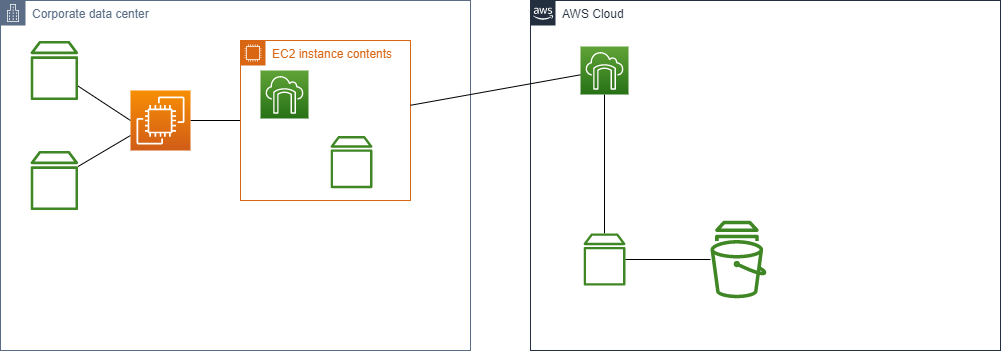

The diagram above was exported from draw.io. Its source (the exported page's mxGraphModel, read from the mxfile embedded in the PNG):
<mxGraphModel dx="868" dy="450" grid="1" gridSize="10" guides="1" tooltips="1" connect="1" arrows="1" fold="1" page="1" pageScale="1" pageWidth="850" pageHeight="1100" math="0" shadow="0">
  <root>
    <mxCell id="0" />
    <mxCell id="1" parent="0" />
    <mxCell id="IVCtau43RxE1GIdKnqhI-1" value="Corporate data center" style="points=[[0,0],[0.25,0],[0.5,0],[0.75,0],[1,0],[1,0.25],[1,0.5],[1,0.75],[1,1],[0.75,1],[0.5,1],[0.25,1],[0,1],[0,0.75],[0,0.5],[0,0.25]];outlineConnect=0;gradientColor=none;html=1;whiteSpace=wrap;fontSize=12;fontStyle=0;container=1;pointerEvents=0;collapsible=0;recursiveResize=0;shape=mxgraph.aws4.group;grIcon=mxgraph.aws4.group_corporate_data_center;strokeColor=#5A6C86;fillColor=none;verticalAlign=top;align=left;spacingLeft=30;fontColor=#5A6C86;dashed=0;" vertex="1" parent="1">
      <mxGeometry x="30" y="690" width="470" height="350" as="geometry" />
    </mxCell>
    <mxCell id="IVCtau43RxE1GIdKnqhI-6" style="rounded=0;orthogonalLoop=1;jettySize=auto;html=1;entryX=0;entryY=0.5;entryDx=0;entryDy=0;entryPerimeter=0;endArrow=none;endFill=0;" edge="1" parent="IVCtau43RxE1GIdKnqhI-1" source="IVCtau43RxE1GIdKnqhI-3" target="IVCtau43RxE1GIdKnqhI-5">
      <mxGeometry relative="1" as="geometry" />
    </mxCell>
    <mxCell id="IVCtau43RxE1GIdKnqhI-3" value="" style="sketch=0;outlineConnect=0;fontColor=#232F3E;gradientColor=none;fillColor=#3F8624;strokeColor=none;dashed=0;verticalLabelPosition=bottom;verticalAlign=top;align=center;html=1;fontSize=12;fontStyle=0;aspect=fixed;pointerEvents=1;shape=mxgraph.aws4.volume;" vertex="1" parent="IVCtau43RxE1GIdKnqhI-1">
      <mxGeometry x="30" y="40" width="47.69" height="60" as="geometry" />
    </mxCell>
    <mxCell id="IVCtau43RxE1GIdKnqhI-7" style="rounded=0;orthogonalLoop=1;jettySize=auto;html=1;entryX=0;entryY=0.75;entryDx=0;entryDy=0;entryPerimeter=0;endArrow=none;endFill=0;" edge="1" parent="IVCtau43RxE1GIdKnqhI-1" source="IVCtau43RxE1GIdKnqhI-4" target="IVCtau43RxE1GIdKnqhI-5">
      <mxGeometry relative="1" as="geometry" />
    </mxCell>
    <mxCell id="IVCtau43RxE1GIdKnqhI-4" value="" style="sketch=0;outlineConnect=0;fontColor=#232F3E;gradientColor=none;fillColor=#3F8624;strokeColor=none;dashed=0;verticalLabelPosition=bottom;verticalAlign=top;align=center;html=1;fontSize=12;fontStyle=0;aspect=fixed;pointerEvents=1;shape=mxgraph.aws4.volume;" vertex="1" parent="IVCtau43RxE1GIdKnqhI-1">
      <mxGeometry x="30" y="150" width="47.69" height="60" as="geometry" />
    </mxCell>
    <mxCell id="IVCtau43RxE1GIdKnqhI-18" style="edgeStyle=none;rounded=0;orthogonalLoop=1;jettySize=auto;html=1;endArrow=none;endFill=0;" edge="1" parent="IVCtau43RxE1GIdKnqhI-1" source="IVCtau43RxE1GIdKnqhI-5" target="IVCtau43RxE1GIdKnqhI-8">
      <mxGeometry relative="1" as="geometry" />
    </mxCell>
    <mxCell id="IVCtau43RxE1GIdKnqhI-5" value="" style="sketch=0;points=[[0,0,0],[0.25,0,0],[0.5,0,0],[0.75,0,0],[1,0,0],[0,1,0],[0.25,1,0],[0.5,1,0],[0.75,1,0],[1,1,0],[0,0.25,0],[0,0.5,0],[0,0.75,0],[1,0.25,0],[1,0.5,0],[1,0.75,0]];outlineConnect=0;fontColor=#232F3E;gradientColor=#F78E04;gradientDirection=north;fillColor=#D05C17;strokeColor=#ffffff;dashed=0;verticalLabelPosition=bottom;verticalAlign=top;align=center;html=1;fontSize=12;fontStyle=0;aspect=fixed;shape=mxgraph.aws4.resourceIcon;resIcon=mxgraph.aws4.ec2;" vertex="1" parent="IVCtau43RxE1GIdKnqhI-1">
      <mxGeometry x="130" y="90" width="60" height="60" as="geometry" />
    </mxCell>
    <mxCell id="IVCtau43RxE1GIdKnqhI-8" value="EC2 instance contents" style="points=[[0,0],[0.25,0],[0.5,0],[0.75,0],[1,0],[1,0.25],[1,0.5],[1,0.75],[1,1],[0.75,1],[0.5,1],[0.25,1],[0,1],[0,0.75],[0,0.5],[0,0.25]];outlineConnect=0;gradientColor=none;html=1;whiteSpace=wrap;fontSize=12;fontStyle=0;container=1;pointerEvents=0;collapsible=0;recursiveResize=0;shape=mxgraph.aws4.group;grIcon=mxgraph.aws4.group_ec2_instance_contents;strokeColor=#D86613;fillColor=none;verticalAlign=top;align=left;spacingLeft=30;fontColor=#D86613;dashed=0;" vertex="1" parent="IVCtau43RxE1GIdKnqhI-1">
      <mxGeometry x="240" y="40" width="170" height="160" as="geometry" />
    </mxCell>
    <mxCell id="IVCtau43RxE1GIdKnqhI-9" value="" style="sketch=0;outlineConnect=0;fontColor=#232F3E;gradientColor=none;fillColor=#3F8624;strokeColor=none;dashed=0;verticalLabelPosition=bottom;verticalAlign=top;align=center;html=1;fontSize=12;fontStyle=0;aspect=fixed;pointerEvents=1;shape=mxgraph.aws4.volume;" vertex="1" parent="IVCtau43RxE1GIdKnqhI-8">
      <mxGeometry x="90" y="95.16" width="42" height="52.84" as="geometry" />
    </mxCell>
    <mxCell id="IVCtau43RxE1GIdKnqhI-10" value="" style="sketch=0;points=[[0,0,0],[0.25,0,0],[0.5,0,0],[0.75,0,0],[1,0,0],[0,1,0],[0.25,1,0],[0.5,1,0],[0.75,1,0],[1,1,0],[0,0.25,0],[0,0.5,0],[0,0.75,0],[1,0.25,0],[1,0.5,0],[1,0.75,0]];outlineConnect=0;fontColor=#232F3E;gradientColor=#60A337;gradientDirection=north;fillColor=#277116;strokeColor=#ffffff;dashed=0;verticalLabelPosition=bottom;verticalAlign=top;align=center;html=1;fontSize=12;fontStyle=0;aspect=fixed;shape=mxgraph.aws4.resourceIcon;resIcon=mxgraph.aws4.storage_gateway;" vertex="1" parent="IVCtau43RxE1GIdKnqhI-8">
      <mxGeometry x="20" y="30" width="48" height="48" as="geometry" />
    </mxCell>
    <mxCell id="IVCtau43RxE1GIdKnqhI-11" value="AWS Cloud" style="points=[[0,0],[0.25,0],[0.5,0],[0.75,0],[1,0],[1,0.25],[1,0.5],[1,0.75],[1,1],[0.75,1],[0.5,1],[0.25,1],[0,1],[0,0.75],[0,0.5],[0,0.25]];outlineConnect=0;gradientColor=none;html=1;whiteSpace=wrap;fontSize=12;fontStyle=0;container=1;pointerEvents=0;collapsible=0;recursiveResize=0;shape=mxgraph.aws4.group;grIcon=mxgraph.aws4.group_aws_cloud_alt;strokeColor=#232F3E;fillColor=none;verticalAlign=top;align=left;spacingLeft=30;fontColor=#232F3E;dashed=0;" vertex="1" parent="1">
      <mxGeometry x="560" y="690" width="470" height="350" as="geometry" />
    </mxCell>
    <mxCell id="IVCtau43RxE1GIdKnqhI-16" style="edgeStyle=none;rounded=0;orthogonalLoop=1;jettySize=auto;html=1;endArrow=none;endFill=0;" edge="1" parent="IVCtau43RxE1GIdKnqhI-11" source="IVCtau43RxE1GIdKnqhI-12" target="IVCtau43RxE1GIdKnqhI-14">
      <mxGeometry relative="1" as="geometry" />
    </mxCell>
    <mxCell id="IVCtau43RxE1GIdKnqhI-12" value="" style="sketch=0;points=[[0,0,0],[0.25,0,0],[0.5,0,0],[0.75,0,0],[1,0,0],[0,1,0],[0.25,1,0],[0.5,1,0],[0.75,1,0],[1,1,0],[0,0.25,0],[0,0.5,0],[0,0.75,0],[1,0.25,0],[1,0.5,0],[1,0.75,0]];outlineConnect=0;fontColor=#232F3E;gradientColor=#60A337;gradientDirection=north;fillColor=#277116;strokeColor=#ffffff;dashed=0;verticalLabelPosition=bottom;verticalAlign=top;align=center;html=1;fontSize=12;fontStyle=0;aspect=fixed;shape=mxgraph.aws4.resourceIcon;resIcon=mxgraph.aws4.storage_gateway;" vertex="1" parent="IVCtau43RxE1GIdKnqhI-11">
      <mxGeometry x="50" y="46" width="48" height="48" as="geometry" />
    </mxCell>
    <mxCell id="IVCtau43RxE1GIdKnqhI-13" value="" style="sketch=0;outlineConnect=0;fontColor=#232F3E;gradientColor=none;fillColor=#3F8624;strokeColor=none;dashed=0;verticalLabelPosition=bottom;verticalAlign=top;align=center;html=1;fontSize=12;fontStyle=0;aspect=fixed;pointerEvents=1;shape=mxgraph.aws4.snapshot;" vertex="1" parent="IVCtau43RxE1GIdKnqhI-11">
      <mxGeometry x="180" y="220" width="56" height="78" as="geometry" />
    </mxCell>
    <mxCell id="IVCtau43RxE1GIdKnqhI-17" style="edgeStyle=none;rounded=0;orthogonalLoop=1;jettySize=auto;html=1;endArrow=none;endFill=0;" edge="1" parent="IVCtau43RxE1GIdKnqhI-11" source="IVCtau43RxE1GIdKnqhI-14" target="IVCtau43RxE1GIdKnqhI-13">
      <mxGeometry relative="1" as="geometry" />
    </mxCell>
    <mxCell id="IVCtau43RxE1GIdKnqhI-14" value="" style="sketch=0;outlineConnect=0;fontColor=#232F3E;gradientColor=none;fillColor=#3F8624;strokeColor=none;dashed=0;verticalLabelPosition=bottom;verticalAlign=top;align=center;html=1;fontSize=12;fontStyle=0;aspect=fixed;pointerEvents=1;shape=mxgraph.aws4.volume;" vertex="1" parent="IVCtau43RxE1GIdKnqhI-11">
      <mxGeometry x="53" y="232.58000000000004" width="42" height="52.84" as="geometry" />
    </mxCell>
    <mxCell id="IVCtau43RxE1GIdKnqhI-15" style="edgeStyle=none;rounded=0;orthogonalLoop=1;jettySize=auto;html=1;endArrow=none;endFill=0;" edge="1" parent="1" source="IVCtau43RxE1GIdKnqhI-8" target="IVCtau43RxE1GIdKnqhI-12">
      <mxGeometry relative="1" as="geometry" />
    </mxCell>
  </root>
</mxGraphModel>